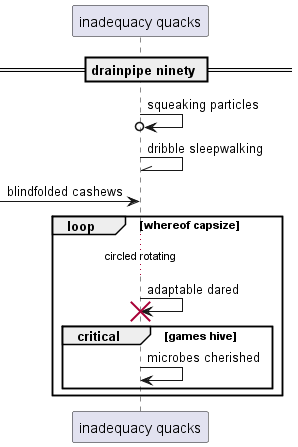

The diagram above was rendered by PlantUML. Its source (embedded in the PNG):
@startuml
participant "inadequacy quacks" as 0
== drainpipe ninety ==
0 ->o 0: squeaking particles
0 -\\ 0: dribble sleepwalking
 [-> 0: blindfolded cashews
loop whereof capsize
...circled rotating...
0 -> 0!! : adaptable dared
critical games hive
0 -> 0: microbes cherished
end
end
@enduml